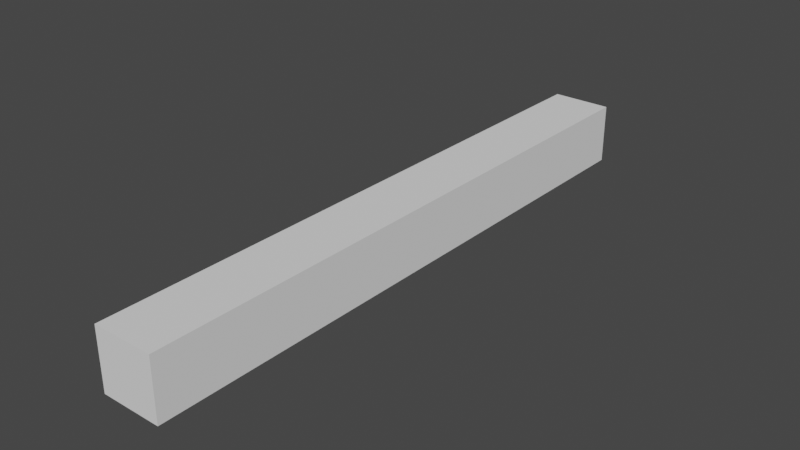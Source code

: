 # Source: skinned-box.blend  (saved by Blender 2.91.10; exported with 4.5.12 LTS)
import bpy
from mathutils import Matrix  # noqa: F401  (used for matrix-valued properties, if any)

bpy.ops.wm.read_factory_settings(use_empty=True)
scene = bpy.context.scene
scene.name = 'Scene'

# ---- collections
col_collection = bpy.data.collections.new('Collection'); scene.collection.children.link(col_collection)

# ---- world
world_world = bpy.data.worlds.new('World'); scene.world = world_world
world_world.use_nodes = True; world_world.node_tree.nodes.clear()
_N = world_world.node_tree.nodes; _L = world_world.node_tree.links
n0 = _N.new('ShaderNodeOutputWorld'); n0.name = 'World Output'; n0.location = (300, 300)
n1 = _N.new('ShaderNodeBackground'); n1.name = 'Background'; n1.location = (10, 300)
n1.inputs[0].default_value = (0.05088, 0.05088, 0.05088, 1.0)
_L.new(n1.outputs[0], n0.inputs[0])
n0.is_active_output = True
world_world.color = (0.05088, 0.05088, 0.05088)
world_world.use_sun_shadow = False
world_world.sun_shadow_jitter_overblur = 0.0

# ---- meshes
me_skinned_cube = bpy.data.meshes.new('skinned-cube')
me_skinned_cube.from_pydata([(-0.3, -1.0, -0.3), (-0.3, -1.0, 0.3), (-0.3, 1.0, -0.3), (-0.3, 1.0, 0.3), (0.3, -1.0, -0.3), (0.3, -1.0, 0.3), (0.3, 1.0, -0.3), (0.3, 1.0, 0.3), (-0.3, -3.0, -0.3), (-0.3, -3.0, 0.3), (0.3, -3.0, 0.3), (0.3, -3.0, -0.3), (-0.3, 3.0, 0.3), (-0.3, 3.0, -0.3), (0.3, 3.0, -0.3), (0.3, 3.0, 0.3), (-0.3, 0.0, -0.3), (-0.3, 0.0, 0.3), (0.3, 0.0, -0.3), (0.3, 0.0, 0.3), (0.3, 2.0, -0.3), (0.3, 2.0, 0.3), (-0.3, 2.0, -0.3), (-0.3, 2.0, 0.3), (-0.3, -2.0, 0.3), (0.3, -2.0, 0.3), (0.3, -2.0, -0.3), (-0.3, -2.0, -0.3), (-0.3, -2.5, 0.3), (-0.3, -2.5, -0.3), (0.3, -2.5, 0.3), (0.3, -2.5, -0.3), (0.3, -1.5, 0.3), (0.3, -1.5, -0.3), (-0.3, -1.5, 0.3), (-0.3, -1.5, -0.3), (-0.3, -0.5, -0.3), (0.3, -0.5, 0.3), (-0.3, -0.5, 0.3), (0.3, -0.5, -0.3), (-0.3, 0.5, 0.3), (0.3, 0.5, -0.3), (-0.3, 0.5, -0.3), (0.3, 0.5, 0.3), (0.3, 1.5, 0.3), (-0.3, 1.5, 0.3), (0.3, 1.5, -0.3), (-0.3, 1.5, -0.3), (0.3, 2.5, -0.3), (-0.3, 2.5, -0.3), (0.3, 2.5, 0.3), (-0.3, 2.5, 0.3)], [], [(42, 40, 3, 2), (50, 48, 14, 15), (39, 37, 5, 4), (30, 28, 9, 10), (36, 39, 4, 0), (37, 38, 1, 5), (11, 10, 9, 8), (31, 30, 10, 11), (28, 29, 8, 9), (29, 31, 11, 8), (13, 12, 15, 14), (48, 49, 13, 14), (51, 50, 15, 12), (49, 51, 12, 13), (43, 40, 17, 19), (42, 41, 18, 16), (41, 43, 19, 18), (36, 38, 17, 16), (47, 45, 23, 22), (45, 44, 21, 23), (46, 47, 22, 20), (44, 46, 20, 21), (35, 33, 26, 27), (34, 35, 27, 24), (33, 32, 25, 26), (32, 34, 24, 25), (27, 26, 31, 29), (24, 27, 29, 28), (26, 25, 30, 31), (25, 24, 28, 30), (5, 1, 34, 32), (4, 5, 32, 33), (1, 0, 35, 34), (0, 4, 33, 35), (0, 1, 38, 36), (19, 17, 38, 37), (16, 18, 39, 36), (18, 19, 37, 39), (6, 7, 43, 41), (2, 6, 41, 42), (7, 3, 40, 43), (16, 17, 40, 42), (7, 6, 46, 44), (6, 2, 47, 46), (3, 7, 44, 45), (2, 3, 45, 47), (22, 23, 51, 49), (23, 21, 50, 51), (20, 22, 49, 48), (21, 20, 48, 50)])
_uv = me_skinned_cube.uv_layers.new(name='UVMap')
_uv.uv.foreach_set('vector', [0.375, 0.1875, 0.625, 0.1875, 0.625, 0.25, 0.375, 0.25, 0.625, 0.5, 0.375, 0.5, 0.375, 0.5, 0.625, 0.5, 0.375, 0.6875, 0.625, 0.6875, 0.625, 0.75, 0.375, 0.75, 0.625, 0.75, 0.875, 0.75, 0.875, 0.75, 0.625, 0.75, 0.125, 0.6875, 0.375, 0.6875, 0.375, 0.75, 0.125, 0.75, 0.625, 0.6875, 0.875, 0.6875, 0.875, 0.75, 0.625, 0.75, 0.375, 0.75, 0.625, 0.75, 0.625, 1.0, 0.375, 1.0, 0.375, 0.75, 0.625, 0.75, 0.625, 0.75, 0.375, 0.75, 0.625, 0.0, 0.375, 0.0, 0.375, 0.0, 0.625, 0.0, 0.125, 0.75, 0.375, 0.75, 0.375, 0.75, 0.125, 0.75, 0.375, 0.25, 0.625, 0.25, 0.625, 0.5, 0.375, 0.5, 0.375, 0.5, 0.125, 0.5, 0.125, 0.5, 0.375, 0.5, 0.875, 0.5, 0.625, 0.5, 0.625, 0.5, 0.875, 0.5, 0.375, 0.25, 0.625, 0.25, 0.625, 0.25, 0.375, 0.25, 0.625, 0.5625, 0.875, 0.5625, 0.875, 0.625, 0.625, 0.625, 0.125, 0.5625, 0.375, 0.5625, 0.375, 0.625, 0.125, 0.625, 0.375, 0.5625, 0.625, 0.5625, 0.625, 0.625, 0.375, 0.625, 0.375, 0.0625, 0.625, 0.0625, 0.625, 0.125, 0.375, 0.125, 0.375, 0.25, 0.625, 0.25, 0.625, 0.25, 0.375, 0.25, 0.875, 0.5, 0.625, 0.5, 0.625, 0.5, 0.875, 0.5, 0.375, 0.5, 0.125, 0.5, 0.125, 0.5, 0.375, 0.5, 0.625, 0.5, 0.375, 0.5, 0.375, 0.5, 0.625, 0.5, 0.125, 0.75, 0.375, 0.75, 0.375, 0.75, 0.125, 0.75, 0.625, 0.0, 0.375, 0.0, 0.375, 0.0, 0.625, 0.0, 0.375, 0.75, 0.625, 0.75, 0.625, 0.75, 0.375, 0.75, 0.625, 0.75, 0.875, 0.75, 0.875, 0.75, 0.625, 0.75, 0.125, 0.75, 0.375, 0.75, 0.375, 0.75, 0.125, 0.75, 0.625, 0.0, 0.375, 0.0, 0.375, 0.0, 0.625, 0.0, 0.375, 0.75, 0.625, 0.75, 0.625, 0.75, 0.375, 0.75, 0.625, 0.75, 0.875, 0.75, 0.875, 0.75, 0.625, 0.75, 0.625, 0.75, 0.875, 0.75, 0.875, 0.75, 0.625, 0.75, 0.375, 0.75, 0.625, 0.75, 0.625, 0.75, 0.375, 0.75, 0.625, 0.0, 0.375, 0.0, 0.375, 0.0, 0.625, 0.0, 0.125, 0.75, 0.375, 0.75, 0.375, 0.75, 0.125, 0.75, 0.375, 0.0, 0.625, 0.0, 0.625, 0.0625, 0.375, 0.0625, 0.625, 0.625, 0.875, 0.625, 0.875, 0.6875, 0.625, 0.6875, 0.125, 0.625, 0.375, 0.625, 0.375, 0.6875, 0.125, 0.6875, 0.375, 0.625, 0.625, 0.625, 0.625, 0.6875, 0.375, 0.6875, 0.375, 0.5, 0.625, 0.5, 0.625, 0.5625, 0.375, 0.5625, 0.125, 0.5, 0.375, 0.5, 0.375, 0.5625, 0.125, 0.5625, 0.625, 0.5, 0.875, 0.5, 0.875, 0.5625, 0.625, 0.5625, 0.375, 0.125, 0.625, 0.125, 0.625, 0.1875, 0.375, 0.1875, 0.625, 0.5, 0.375, 0.5, 0.375, 0.5, 0.625, 0.5, 0.375, 0.5, 0.125, 0.5, 0.125, 0.5, 0.375, 0.5, 0.875, 0.5, 0.625, 0.5, 0.625, 0.5, 0.875, 0.5, 0.375, 0.25, 0.625, 0.25, 0.625, 0.25, 0.375, 0.25, 0.375, 0.25, 0.625, 0.25, 0.625, 0.25, 0.375, 0.25, 0.875, 0.5, 0.625, 0.5, 0.625, 0.5, 0.875, 0.5, 0.375, 0.5, 0.125, 0.5, 0.125, 0.5, 0.375, 0.5, 0.625, 0.5, 0.375, 0.5, 0.375, 0.5, 0.625, 0.5])
me_skinned_cube.use_remesh_fix_poles = True
me_skinned_cube.use_remesh_preserve_attributes = False
me_skinned_cube.use_mirror_vertex_groups = False
me_skinned_cube.update()
arm_armature = bpy.data.armatures.new('Armature')  # bones are not reproduced

# ---- objects
ob_skinned_cube = bpy.data.objects.new('skinned-cube', me_skinned_cube)
ob_skinned_box_armature = bpy.data.objects.new('skinned-box-armature', arm_armature)

# ---- transforms, parenting, visibility, modifiers, constraints
ob_skinned_cube.location = (0.0, 0.0, 0.0)
ob_skinned_cube.lineart.crease_threshold = 0.0
_vg = ob_skinned_cube.vertex_groups.new(name='bone-01')
for _i, _w in zip([0, 1, 2, 3, 4, 5, 6, 7, 8, 9, 10, 11, 12, 13, 14, 15, 16, 17, 18, 19, 20, 21, 22, 23, 24, 25, 26, 27, 28, 29, 30, 31, 32, 33, 34, 35, 36, 37, 38, 39, 40, 41, 42, 43, 44, 45, 46, 47, 48, 49, 50, 51], [0.085, 0.03417, 0.8071, 0.9138, 0.03097, 0.03318, 0.8459, 0.9085, 1.77e-06, 0.000673, 5.427e-06, 8.45e-05, 0.9921, 0.9547, 0.9909, 0.9918, 0.1707, 0.1519, 0.2362, 0.1448, 0.9489, 0.9828, 0.9675, 0.9476, 0.01543, 1.81e-05, 3.393e-06, 0.04343, 0.0004391, 2.248e-05, 3.464e-05, 7.387e-06, 0.01203, 0.0001911, 0.02901, 0.0696, 0.1527, 0.03529, 0.08543, 0.05675, 0.4714, 0.6763, 0.4177, 0.4659, 0.9859, 0.9577, 0.9539, 0.9552, 0.9662, 0.972, 0.9748, 0.9701]): _vg.add([_i], _w, 'REPLACE')
_vg = ob_skinned_cube.vertex_groups.new(name='root-bone')
for _i, _w in zip([0, 1, 2, 3, 4, 5, 6, 7, 8, 9, 10, 11, 12, 13, 14, 15, 16, 17, 18, 19, 20, 21, 22, 23, 24, 25, 26, 27, 28, 29, 30, 31, 32, 33, 34, 35, 36, 37, 38, 39, 40, 41, 42, 43, 44, 45, 46, 47, 48, 49, 50], [0.9683, 0.9685, 0.1341, 0.1067, 0.9431, 0.9528, 0.1471, 0.1472, 0.998, 0.9998, 0.9956, 1.0, 0.0, 0.0, 0.0, 0.0, 0.8977, 0.9076, 0.8305, 0.9377, 0.0, 0.0, 0.0, 0.0, 0.9998, 1.0, 1.0, 1.0, 0.9999, 0.9996, 0.9998, 1.0, 0.9961, 1.0, 0.9772, 0.9788, 0.935, 0.9631, 0.9788, 0.9109, 0.3941, 0.5069, 0.5341, 0.3828, 0.04436, 0.008443, 0.07704, 0.001666, 0.0, 0.0, 0.0]): _vg.add([_i], _w, 'REPLACE')
_m = ob_skinned_cube.modifiers.new('Armature', 'ARMATURE')
_m.object = ob_skinned_box_armature
_m.use_deform_preserve_volume = True
ob_skinned_box_armature.location = (0.0, 0.0, 0.0)
ob_skinned_box_armature.lineart.crease_threshold = 0.0

# ---- collection membership
col_collection.objects.link(ob_skinned_cube)
col_collection.objects.link(ob_skinned_box_armature)

# ---- scene / render settings (as saved in the file)
scene.frame_start = 1; scene.frame_end = 40; scene.frame_set(1)
scene.render.engine = 'BLENDER_EEVEE_NEXT'
scene.cycles.use_denoising = False
scene.cycles.samples = 128
scene.cycles.sampling_pattern = 'TABULATED_SOBOL'
scene.cycles.use_adaptive_sampling = False
scene.cycles.use_light_tree = False
scene.view_settings.view_transform = 'Filmic'
bpy.context.view_layer.update()

# ---- added for rendering (the .blend has no active camera and no usable light): camera, sun
cam_auto = bpy.data.cameras.new('AutoCamera')
cam_auto.lens = 50.0
cam_auto.sensor_width = 36.0
cam_auto.clip_end = 1000.0
ob_auto_camera = bpy.data.objects.new('AutoCamera', cam_auto)
scene.collection.objects.link(ob_auto_camera)
ob_auto_camera.location = (5.60659, -6.7279, 4.48527)
ob_auto_camera.rotation_euler = (1.09748, -7.21219e-08, 0.694738)
scene.camera = ob_auto_camera
light_auto_sun = bpy.data.lights.new('AutoSun', 'SUN')
light_auto_sun.energy = 3.0
light_auto_sun.angle = 0.0523599
ob_auto_sun = bpy.data.objects.new('AutoSun', light_auto_sun)
scene.collection.objects.link(ob_auto_sun)
ob_auto_sun.rotation_euler = (0.872665, 0.174533, 0.523599)
bpy.context.view_layer.update()
